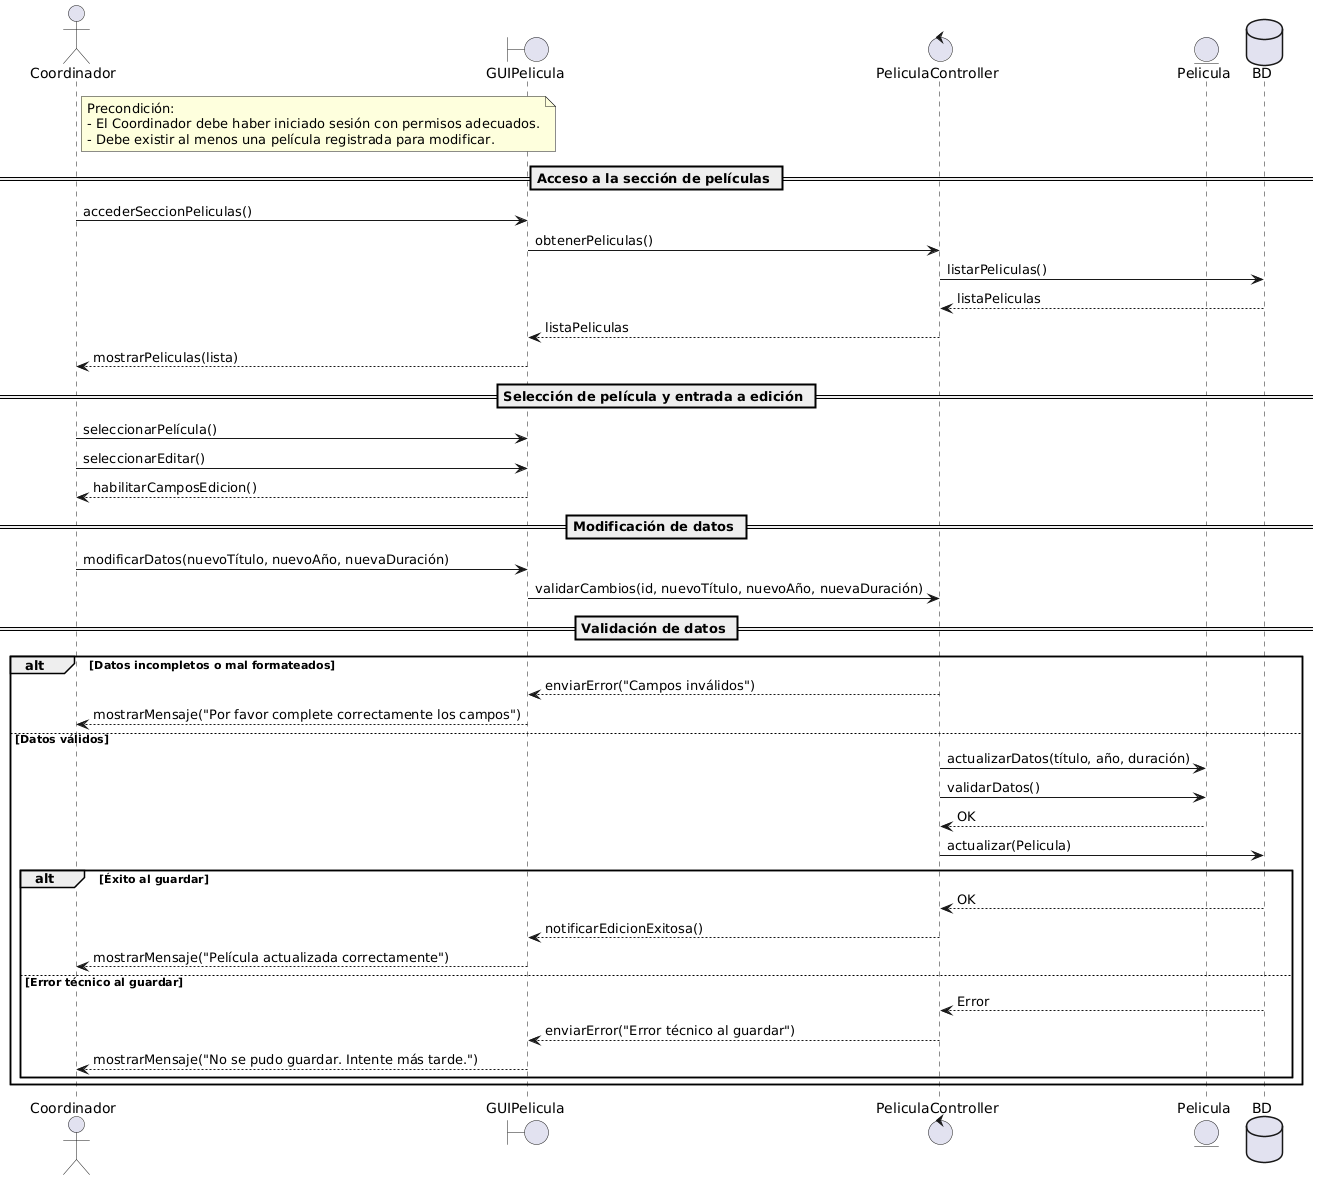

The diagram above was rendered by PlantUML. Its source (embedded in the PNG):
@startuml
actor Coordinador
boundary GUIPelicula
control PeliculaController
entity Pelicula
database BD

note right of Coordinador
Precondición:
- El Coordinador debe haber iniciado sesión con permisos adecuados.
- Debe existir al menos una película registrada para modificar.
end note

== Acceso a la sección de películas ==

Coordinador -> GUIPelicula : accederSeccionPeliculas()
GUIPelicula -> PeliculaController : obtenerPeliculas()
PeliculaController -> BD : listarPeliculas()
BD --> PeliculaController : listaPeliculas
PeliculaController --> GUIPelicula : listaPeliculas
GUIPelicula --> Coordinador : mostrarPeliculas(lista)

== Selección de película y entrada a edición ==

Coordinador -> GUIPelicula : seleccionarPelícula()
Coordinador -> GUIPelicula : seleccionarEditar()
GUIPelicula --> Coordinador : habilitarCamposEdicion()

== Modificación de datos ==

Coordinador -> GUIPelicula : modificarDatos(nuevoTítulo, nuevoAño, nuevaDuración)
GUIPelicula -> PeliculaController : validarCambios(id, nuevoTítulo, nuevoAño, nuevaDuración)

== Validación de datos ==

alt Datos incompletos o mal formateados
    PeliculaController --> GUIPelicula : enviarError("Campos inválidos")
    GUIPelicula --> Coordinador : mostrarMensaje("Por favor complete correctamente los campos")
else Datos válidos

    PeliculaController -> Pelicula : actualizarDatos(título, año, duración)
    PeliculaController -> Pelicula : validarDatos()
    Pelicula --> PeliculaController : OK

    PeliculaController -> BD : actualizar(Pelicula)

    alt Éxito al guardar
        BD --> PeliculaController : OK
        PeliculaController --> GUIPelicula : notificarEdicionExitosa()
        GUIPelicula --> Coordinador : mostrarMensaje("Película actualizada correctamente")
    else Error técnico al guardar
        BD --> PeliculaController : Error
        PeliculaController --> GUIPelicula : enviarError("Error técnico al guardar")
        GUIPelicula --> Coordinador : mostrarMensaje("No se pudo guardar. Intente más tarde.")
    end
end
@enduml